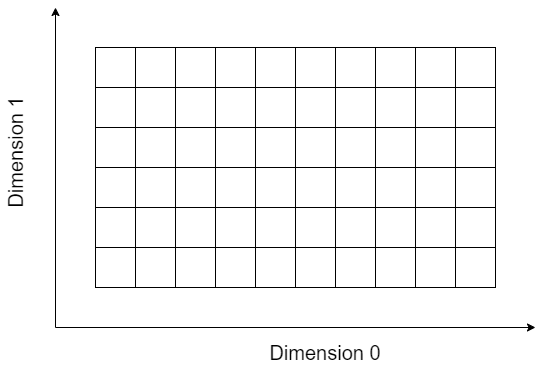

The diagram above was exported from draw.io. Its source (the exported page's mxGraphModel, read from the mxfile embedded in the PNG):
<mxGraphModel dx="1190" dy="826" grid="1" gridSize="10" guides="1" tooltips="1" connect="1" arrows="1" fold="1" page="1" pageScale="1" pageWidth="1654" pageHeight="2336" math="0" shadow="0">
  <root>
    <mxCell id="0" />
    <mxCell id="1" parent="0" />
    <mxCell id="-GVMVrYnN1E6R1qNKeQv-1" value="" style="whiteSpace=wrap;html=1;aspect=fixed;" vertex="1" parent="1">
      <mxGeometry x="200" y="200" width="40" height="40" as="geometry" />
    </mxCell>
    <mxCell id="-GVMVrYnN1E6R1qNKeQv-2" value="" style="whiteSpace=wrap;html=1;aspect=fixed;" vertex="1" parent="1">
      <mxGeometry x="240" y="200" width="40" height="40" as="geometry" />
    </mxCell>
    <mxCell id="-GVMVrYnN1E6R1qNKeQv-3" value="" style="whiteSpace=wrap;html=1;aspect=fixed;" vertex="1" parent="1">
      <mxGeometry x="280" y="200" width="40" height="40" as="geometry" />
    </mxCell>
    <mxCell id="-GVMVrYnN1E6R1qNKeQv-4" value="" style="whiteSpace=wrap;html=1;aspect=fixed;" vertex="1" parent="1">
      <mxGeometry x="320" y="200" width="40" height="40" as="geometry" />
    </mxCell>
    <mxCell id="-GVMVrYnN1E6R1qNKeQv-5" value="" style="whiteSpace=wrap;html=1;aspect=fixed;" vertex="1" parent="1">
      <mxGeometry x="360" y="200" width="40" height="40" as="geometry" />
    </mxCell>
    <mxCell id="-GVMVrYnN1E6R1qNKeQv-6" value="" style="whiteSpace=wrap;html=1;aspect=fixed;" vertex="1" parent="1">
      <mxGeometry x="400" y="200" width="40" height="40" as="geometry" />
    </mxCell>
    <mxCell id="-GVMVrYnN1E6R1qNKeQv-7" value="" style="whiteSpace=wrap;html=1;aspect=fixed;" vertex="1" parent="1">
      <mxGeometry x="440" y="200" width="40" height="40" as="geometry" />
    </mxCell>
    <mxCell id="-GVMVrYnN1E6R1qNKeQv-8" value="" style="whiteSpace=wrap;html=1;aspect=fixed;" vertex="1" parent="1">
      <mxGeometry x="480" y="200" width="40" height="40" as="geometry" />
    </mxCell>
    <mxCell id="-GVMVrYnN1E6R1qNKeQv-9" value="" style="whiteSpace=wrap;html=1;aspect=fixed;" vertex="1" parent="1">
      <mxGeometry x="520" y="200" width="40" height="40" as="geometry" />
    </mxCell>
    <mxCell id="-GVMVrYnN1E6R1qNKeQv-10" value="" style="whiteSpace=wrap;html=1;aspect=fixed;" vertex="1" parent="1">
      <mxGeometry x="560" y="200" width="40" height="40" as="geometry" />
    </mxCell>
    <mxCell id="-GVMVrYnN1E6R1qNKeQv-11" value="" style="whiteSpace=wrap;html=1;aspect=fixed;" vertex="1" parent="1">
      <mxGeometry x="200" y="240" width="40" height="40" as="geometry" />
    </mxCell>
    <mxCell id="-GVMVrYnN1E6R1qNKeQv-12" value="" style="whiteSpace=wrap;html=1;aspect=fixed;" vertex="1" parent="1">
      <mxGeometry x="240" y="240" width="40" height="40" as="geometry" />
    </mxCell>
    <mxCell id="-GVMVrYnN1E6R1qNKeQv-13" value="" style="whiteSpace=wrap;html=1;aspect=fixed;" vertex="1" parent="1">
      <mxGeometry x="280" y="240" width="40" height="40" as="geometry" />
    </mxCell>
    <mxCell id="-GVMVrYnN1E6R1qNKeQv-14" value="" style="whiteSpace=wrap;html=1;aspect=fixed;" vertex="1" parent="1">
      <mxGeometry x="320" y="240" width="40" height="40" as="geometry" />
    </mxCell>
    <mxCell id="-GVMVrYnN1E6R1qNKeQv-15" value="" style="whiteSpace=wrap;html=1;aspect=fixed;" vertex="1" parent="1">
      <mxGeometry x="360" y="240" width="40" height="40" as="geometry" />
    </mxCell>
    <mxCell id="-GVMVrYnN1E6R1qNKeQv-16" value="" style="whiteSpace=wrap;html=1;aspect=fixed;" vertex="1" parent="1">
      <mxGeometry x="400" y="240" width="40" height="40" as="geometry" />
    </mxCell>
    <mxCell id="-GVMVrYnN1E6R1qNKeQv-17" value="" style="whiteSpace=wrap;html=1;aspect=fixed;" vertex="1" parent="1">
      <mxGeometry x="440" y="240" width="40" height="40" as="geometry" />
    </mxCell>
    <mxCell id="-GVMVrYnN1E6R1qNKeQv-18" value="" style="whiteSpace=wrap;html=1;aspect=fixed;" vertex="1" parent="1">
      <mxGeometry x="480" y="240" width="40" height="40" as="geometry" />
    </mxCell>
    <mxCell id="-GVMVrYnN1E6R1qNKeQv-19" value="" style="whiteSpace=wrap;html=1;aspect=fixed;" vertex="1" parent="1">
      <mxGeometry x="520" y="240" width="40" height="40" as="geometry" />
    </mxCell>
    <mxCell id="-GVMVrYnN1E6R1qNKeQv-20" value="" style="whiteSpace=wrap;html=1;aspect=fixed;" vertex="1" parent="1">
      <mxGeometry x="560" y="240" width="40" height="40" as="geometry" />
    </mxCell>
    <mxCell id="-GVMVrYnN1E6R1qNKeQv-21" value="" style="whiteSpace=wrap;html=1;aspect=fixed;" vertex="1" parent="1">
      <mxGeometry x="200" y="280" width="40" height="40" as="geometry" />
    </mxCell>
    <mxCell id="-GVMVrYnN1E6R1qNKeQv-22" value="" style="whiteSpace=wrap;html=1;aspect=fixed;" vertex="1" parent="1">
      <mxGeometry x="240" y="280" width="40" height="40" as="geometry" />
    </mxCell>
    <mxCell id="-GVMVrYnN1E6R1qNKeQv-23" value="" style="whiteSpace=wrap;html=1;aspect=fixed;" vertex="1" parent="1">
      <mxGeometry x="280" y="280" width="40" height="40" as="geometry" />
    </mxCell>
    <mxCell id="-GVMVrYnN1E6R1qNKeQv-24" value="" style="whiteSpace=wrap;html=1;aspect=fixed;" vertex="1" parent="1">
      <mxGeometry x="320" y="280" width="40" height="40" as="geometry" />
    </mxCell>
    <mxCell id="-GVMVrYnN1E6R1qNKeQv-25" value="" style="whiteSpace=wrap;html=1;aspect=fixed;" vertex="1" parent="1">
      <mxGeometry x="360" y="280" width="40" height="40" as="geometry" />
    </mxCell>
    <mxCell id="-GVMVrYnN1E6R1qNKeQv-26" value="" style="whiteSpace=wrap;html=1;aspect=fixed;" vertex="1" parent="1">
      <mxGeometry x="400" y="280" width="40" height="40" as="geometry" />
    </mxCell>
    <mxCell id="-GVMVrYnN1E6R1qNKeQv-27" value="" style="whiteSpace=wrap;html=1;aspect=fixed;" vertex="1" parent="1">
      <mxGeometry x="440" y="280" width="40" height="40" as="geometry" />
    </mxCell>
    <mxCell id="-GVMVrYnN1E6R1qNKeQv-28" value="" style="whiteSpace=wrap;html=1;aspect=fixed;" vertex="1" parent="1">
      <mxGeometry x="480" y="280" width="40" height="40" as="geometry" />
    </mxCell>
    <mxCell id="-GVMVrYnN1E6R1qNKeQv-29" value="" style="whiteSpace=wrap;html=1;aspect=fixed;" vertex="1" parent="1">
      <mxGeometry x="520" y="280" width="40" height="40" as="geometry" />
    </mxCell>
    <mxCell id="-GVMVrYnN1E6R1qNKeQv-30" value="" style="whiteSpace=wrap;html=1;aspect=fixed;" vertex="1" parent="1">
      <mxGeometry x="560" y="280" width="40" height="40" as="geometry" />
    </mxCell>
    <mxCell id="-GVMVrYnN1E6R1qNKeQv-31" value="" style="whiteSpace=wrap;html=1;aspect=fixed;" vertex="1" parent="1">
      <mxGeometry x="200" y="320" width="40" height="40" as="geometry" />
    </mxCell>
    <mxCell id="-GVMVrYnN1E6R1qNKeQv-32" value="" style="whiteSpace=wrap;html=1;aspect=fixed;" vertex="1" parent="1">
      <mxGeometry x="240" y="320" width="40" height="40" as="geometry" />
    </mxCell>
    <mxCell id="-GVMVrYnN1E6R1qNKeQv-33" value="" style="whiteSpace=wrap;html=1;aspect=fixed;" vertex="1" parent="1">
      <mxGeometry x="280" y="320" width="40" height="40" as="geometry" />
    </mxCell>
    <mxCell id="-GVMVrYnN1E6R1qNKeQv-34" value="" style="whiteSpace=wrap;html=1;aspect=fixed;" vertex="1" parent="1">
      <mxGeometry x="320" y="320" width="40" height="40" as="geometry" />
    </mxCell>
    <mxCell id="-GVMVrYnN1E6R1qNKeQv-35" value="" style="whiteSpace=wrap;html=1;aspect=fixed;" vertex="1" parent="1">
      <mxGeometry x="360" y="320" width="40" height="40" as="geometry" />
    </mxCell>
    <mxCell id="-GVMVrYnN1E6R1qNKeQv-36" value="" style="whiteSpace=wrap;html=1;aspect=fixed;" vertex="1" parent="1">
      <mxGeometry x="400" y="320" width="40" height="40" as="geometry" />
    </mxCell>
    <mxCell id="-GVMVrYnN1E6R1qNKeQv-37" value="" style="whiteSpace=wrap;html=1;aspect=fixed;" vertex="1" parent="1">
      <mxGeometry x="440" y="320" width="40" height="40" as="geometry" />
    </mxCell>
    <mxCell id="-GVMVrYnN1E6R1qNKeQv-38" value="" style="whiteSpace=wrap;html=1;aspect=fixed;" vertex="1" parent="1">
      <mxGeometry x="480" y="320" width="40" height="40" as="geometry" />
    </mxCell>
    <mxCell id="-GVMVrYnN1E6R1qNKeQv-39" value="" style="whiteSpace=wrap;html=1;aspect=fixed;" vertex="1" parent="1">
      <mxGeometry x="520" y="320" width="40" height="40" as="geometry" />
    </mxCell>
    <mxCell id="-GVMVrYnN1E6R1qNKeQv-40" value="" style="whiteSpace=wrap;html=1;aspect=fixed;" vertex="1" parent="1">
      <mxGeometry x="560" y="320" width="40" height="40" as="geometry" />
    </mxCell>
    <mxCell id="-GVMVrYnN1E6R1qNKeQv-41" value="" style="whiteSpace=wrap;html=1;aspect=fixed;" vertex="1" parent="1">
      <mxGeometry x="200" y="360" width="40" height="40" as="geometry" />
    </mxCell>
    <mxCell id="-GVMVrYnN1E6R1qNKeQv-42" value="" style="whiteSpace=wrap;html=1;aspect=fixed;" vertex="1" parent="1">
      <mxGeometry x="240" y="360" width="40" height="40" as="geometry" />
    </mxCell>
    <mxCell id="-GVMVrYnN1E6R1qNKeQv-43" value="" style="whiteSpace=wrap;html=1;aspect=fixed;" vertex="1" parent="1">
      <mxGeometry x="280" y="360" width="40" height="40" as="geometry" />
    </mxCell>
    <mxCell id="-GVMVrYnN1E6R1qNKeQv-44" value="" style="whiteSpace=wrap;html=1;aspect=fixed;" vertex="1" parent="1">
      <mxGeometry x="320" y="360" width="40" height="40" as="geometry" />
    </mxCell>
    <mxCell id="-GVMVrYnN1E6R1qNKeQv-45" value="" style="whiteSpace=wrap;html=1;aspect=fixed;" vertex="1" parent="1">
      <mxGeometry x="360" y="360" width="40" height="40" as="geometry" />
    </mxCell>
    <mxCell id="-GVMVrYnN1E6R1qNKeQv-46" value="" style="whiteSpace=wrap;html=1;aspect=fixed;" vertex="1" parent="1">
      <mxGeometry x="400" y="360" width="40" height="40" as="geometry" />
    </mxCell>
    <mxCell id="-GVMVrYnN1E6R1qNKeQv-47" value="" style="whiteSpace=wrap;html=1;aspect=fixed;" vertex="1" parent="1">
      <mxGeometry x="440" y="360" width="40" height="40" as="geometry" />
    </mxCell>
    <mxCell id="-GVMVrYnN1E6R1qNKeQv-48" value="" style="whiteSpace=wrap;html=1;aspect=fixed;" vertex="1" parent="1">
      <mxGeometry x="480" y="360" width="40" height="40" as="geometry" />
    </mxCell>
    <mxCell id="-GVMVrYnN1E6R1qNKeQv-49" value="" style="whiteSpace=wrap;html=1;aspect=fixed;" vertex="1" parent="1">
      <mxGeometry x="520" y="360" width="40" height="40" as="geometry" />
    </mxCell>
    <mxCell id="-GVMVrYnN1E6R1qNKeQv-50" value="" style="whiteSpace=wrap;html=1;aspect=fixed;" vertex="1" parent="1">
      <mxGeometry x="560" y="360" width="40" height="40" as="geometry" />
    </mxCell>
    <mxCell id="-GVMVrYnN1E6R1qNKeQv-51" value="" style="whiteSpace=wrap;html=1;aspect=fixed;" vertex="1" parent="1">
      <mxGeometry x="200" y="400" width="40" height="40" as="geometry" />
    </mxCell>
    <mxCell id="-GVMVrYnN1E6R1qNKeQv-52" value="" style="whiteSpace=wrap;html=1;aspect=fixed;" vertex="1" parent="1">
      <mxGeometry x="240" y="400" width="40" height="40" as="geometry" />
    </mxCell>
    <mxCell id="-GVMVrYnN1E6R1qNKeQv-53" value="" style="whiteSpace=wrap;html=1;aspect=fixed;" vertex="1" parent="1">
      <mxGeometry x="280" y="400" width="40" height="40" as="geometry" />
    </mxCell>
    <mxCell id="-GVMVrYnN1E6R1qNKeQv-54" value="" style="whiteSpace=wrap;html=1;aspect=fixed;" vertex="1" parent="1">
      <mxGeometry x="320" y="400" width="40" height="40" as="geometry" />
    </mxCell>
    <mxCell id="-GVMVrYnN1E6R1qNKeQv-55" value="" style="whiteSpace=wrap;html=1;aspect=fixed;" vertex="1" parent="1">
      <mxGeometry x="360" y="400" width="40" height="40" as="geometry" />
    </mxCell>
    <mxCell id="-GVMVrYnN1E6R1qNKeQv-56" value="" style="whiteSpace=wrap;html=1;aspect=fixed;" vertex="1" parent="1">
      <mxGeometry x="400" y="400" width="40" height="40" as="geometry" />
    </mxCell>
    <mxCell id="-GVMVrYnN1E6R1qNKeQv-57" value="" style="whiteSpace=wrap;html=1;aspect=fixed;" vertex="1" parent="1">
      <mxGeometry x="440" y="400" width="40" height="40" as="geometry" />
    </mxCell>
    <mxCell id="-GVMVrYnN1E6R1qNKeQv-58" value="" style="whiteSpace=wrap;html=1;aspect=fixed;" vertex="1" parent="1">
      <mxGeometry x="480" y="400" width="40" height="40" as="geometry" />
    </mxCell>
    <mxCell id="-GVMVrYnN1E6R1qNKeQv-59" value="" style="whiteSpace=wrap;html=1;aspect=fixed;" vertex="1" parent="1">
      <mxGeometry x="520" y="400" width="40" height="40" as="geometry" />
    </mxCell>
    <mxCell id="-GVMVrYnN1E6R1qNKeQv-60" value="" style="whiteSpace=wrap;html=1;aspect=fixed;" vertex="1" parent="1">
      <mxGeometry x="560" y="400" width="40" height="40" as="geometry" />
    </mxCell>
    <mxCell id="-GVMVrYnN1E6R1qNKeQv-61" value="" style="endArrow=classic;html=1;rounded=0;" edge="1" parent="1">
      <mxGeometry width="50" height="50" relative="1" as="geometry">
        <mxPoint x="160" y="480" as="sourcePoint" />
        <mxPoint x="640" y="480" as="targetPoint" />
      </mxGeometry>
    </mxCell>
    <mxCell id="-GVMVrYnN1E6R1qNKeQv-62" value="" style="endArrow=classic;html=1;rounded=0;" edge="1" parent="1">
      <mxGeometry width="50" height="50" relative="1" as="geometry">
        <mxPoint x="160" y="480" as="sourcePoint" />
        <mxPoint x="160" y="160" as="targetPoint" />
      </mxGeometry>
    </mxCell>
    <mxCell id="-GVMVrYnN1E6R1qNKeQv-63" value="&lt;font style=&quot;font-size: 20px;&quot;&gt;Dimension 0&lt;/font&gt;" style="text;html=1;strokeColor=none;fillColor=none;align=center;verticalAlign=middle;whiteSpace=wrap;rounded=0;" vertex="1" parent="1">
      <mxGeometry x="360" y="490" width="140" height="30" as="geometry" />
    </mxCell>
    <mxCell id="-GVMVrYnN1E6R1qNKeQv-64" value="&lt;font style=&quot;font-size: 20px;&quot;&gt;Dimension 1&lt;/font&gt;" style="text;html=1;strokeColor=none;fillColor=none;align=center;verticalAlign=middle;whiteSpace=wrap;rounded=0;rotation=-90;" vertex="1" parent="1">
      <mxGeometry x="50" y="290" width="140" height="30" as="geometry" />
    </mxCell>
  </root>
</mxGraphModel>